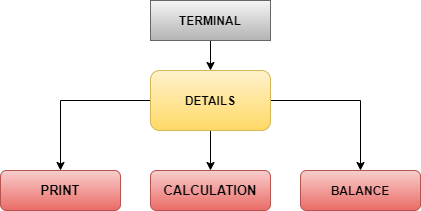

The diagram above was exported from draw.io. Its source (the exported page's mxGraphModel, read from the mxfile embedded in the PNG):
<mxGraphModel dx="782" dy="380" grid="1" gridSize="10" guides="1" tooltips="1" connect="1" arrows="1" fold="1" page="1" pageScale="1" pageWidth="850" pageHeight="1100" math="0" shadow="0">
  <root>
    <mxCell id="0" />
    <mxCell id="1" parent="0" />
    <mxCell id="W0v3wWtIwXguDmhjiHGg-9" value="" style="edgeStyle=orthogonalEdgeStyle;rounded=0;orthogonalLoop=1;jettySize=auto;html=1;" edge="1" parent="1" source="W0v3wWtIwXguDmhjiHGg-3" target="W0v3wWtIwXguDmhjiHGg-4">
      <mxGeometry relative="1" as="geometry" />
    </mxCell>
    <mxCell id="W0v3wWtIwXguDmhjiHGg-3" value="&lt;b&gt;TERMINAL&lt;/b&gt;" style="rounded=0;whiteSpace=wrap;html=1;gradientColor=#b3b3b3;fillColor=#f5f5f5;strokeColor=#666666;" vertex="1" parent="1">
      <mxGeometry x="290" y="30" width="120" height="40" as="geometry" />
    </mxCell>
    <mxCell id="W0v3wWtIwXguDmhjiHGg-10" style="edgeStyle=orthogonalEdgeStyle;rounded=0;orthogonalLoop=1;jettySize=auto;html=1;" edge="1" parent="1" source="W0v3wWtIwXguDmhjiHGg-4" target="W0v3wWtIwXguDmhjiHGg-5">
      <mxGeometry relative="1" as="geometry" />
    </mxCell>
    <mxCell id="W0v3wWtIwXguDmhjiHGg-11" value="" style="edgeStyle=orthogonalEdgeStyle;rounded=0;orthogonalLoop=1;jettySize=auto;html=1;" edge="1" parent="1" source="W0v3wWtIwXguDmhjiHGg-4" target="W0v3wWtIwXguDmhjiHGg-6">
      <mxGeometry relative="1" as="geometry" />
    </mxCell>
    <mxCell id="W0v3wWtIwXguDmhjiHGg-12" style="edgeStyle=orthogonalEdgeStyle;rounded=0;orthogonalLoop=1;jettySize=auto;html=1;" edge="1" parent="1" source="W0v3wWtIwXguDmhjiHGg-4" target="W0v3wWtIwXguDmhjiHGg-7">
      <mxGeometry relative="1" as="geometry" />
    </mxCell>
    <mxCell id="W0v3wWtIwXguDmhjiHGg-4" value="&lt;b&gt;DETAILS&lt;/b&gt;" style="rounded=1;whiteSpace=wrap;html=1;gradientColor=#ffd966;fillColor=#fff2cc;strokeColor=#d6b656;" vertex="1" parent="1">
      <mxGeometry x="290" y="100" width="120" height="60" as="geometry" />
    </mxCell>
    <mxCell id="W0v3wWtIwXguDmhjiHGg-5" value="&lt;font size=&quot;1&quot;&gt;&lt;b style=&quot;font-size: 13px&quot;&gt;PRINT&lt;/b&gt;&lt;/font&gt;" style="rounded=1;whiteSpace=wrap;html=1;gradientColor=#ea6b66;fillColor=#f8cecc;strokeColor=#b85450;" vertex="1" parent="1">
      <mxGeometry x="140" y="200" width="120" height="40" as="geometry" />
    </mxCell>
    <mxCell id="W0v3wWtIwXguDmhjiHGg-6" value="&lt;font size=&quot;1&quot;&gt;&lt;b style=&quot;font-size: 13px&quot;&gt;CALCULATION&lt;/b&gt;&lt;/font&gt;" style="rounded=1;whiteSpace=wrap;html=1;gradientColor=#ea6b66;fillColor=#f8cecc;strokeColor=#b85450;" vertex="1" parent="1">
      <mxGeometry x="290" y="200" width="120" height="40" as="geometry" />
    </mxCell>
    <mxCell id="W0v3wWtIwXguDmhjiHGg-7" value="&lt;b&gt;BALANCE&lt;/b&gt;" style="rounded=1;whiteSpace=wrap;html=1;gradientColor=#ea6b66;fillColor=#f8cecc;strokeColor=#b85450;" vertex="1" parent="1">
      <mxGeometry x="440" y="200" width="120" height="40" as="geometry" />
    </mxCell>
  </root>
</mxGraphModel>